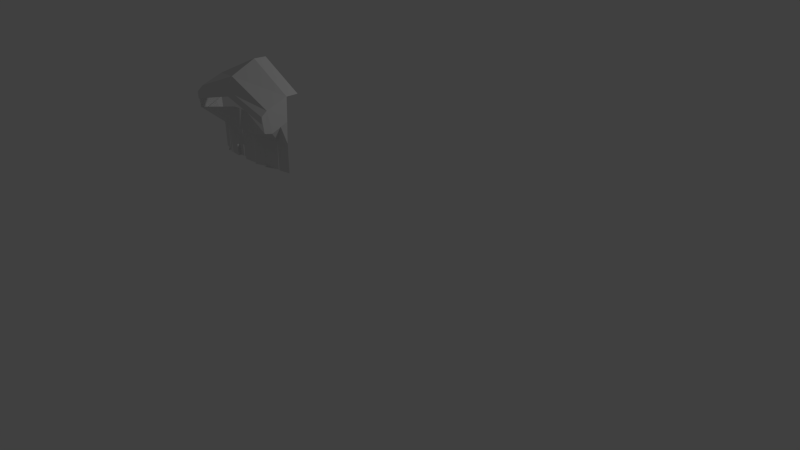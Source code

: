 # Source: helmet.blend  (saved by Blender 2.67.0; exported with 4.5.12 LTS)
import bpy
from mathutils import Matrix  # noqa: F401  (used for matrix-valued properties, if any)

bpy.ops.wm.read_factory_settings(use_empty=True)
scene = bpy.context.scene
scene.name = 'Scene'

# ---- collections
col_collection_1 = bpy.data.collections.new('Collection 1'); scene.collection.children.link(col_collection_1)

# ---- world
world_world = bpy.data.worlds.new('World'); scene.world = world_world
world_world.color = (0.05088, 0.05088, 0.05088)
world_world.use_sun_shadow = False
world_world.sun_shadow_jitter_overblur = 0.0
world_world.cycles.sampling_method = 'MANUAL'
world_world.cycles.sample_map_resolution = 256

# ---- cameras
cam_camera = bpy.data.cameras.new('Camera')
cam_camera.clip_end = 100.0
cam_camera.lens = 35.0
cam_camera.sensor_width = 32.0
cam_camera.sensor_height = 18.0
cam_camera.ortho_scale = 7.314
cam_camera.dof.focus_distance = 0.0
cam_camera.dof.aperture_fstop = 128.0

# ---- lights
light_lamp = bpy.data.lights.new('Lamp', 'POINT')
light_lamp.transmission_factor = 0.0
light_lamp.cutoff_distance = 30.0
light_lamp.energy = 100.0
light_lamp.shadow_buffer_clip_start = 1.001
light_lamp.shadow_soft_size = 0.1
light_lamp.shadow_maximum_resolution = 0.006
light_lamp.use_absolute_resolution = True
light_lamp.cycles.use_multiple_importance_sampling = False

# ---- meshes
me_plane = bpy.data.meshes.new('Plane')
me_plane.from_pydata([(-1.855, 2.528, 0.5877), (-1.605, 2.616, 0.5877), (1.0, 2.553, 0.4895), (1.0, 2.917, -1.226e-06), (-1.0, 2.903, -0.001015), (-1.847, 2.753, 0.002242), (-1.783, 1.992, 0.01401), (-1.468, 2.615, 0.5877), (-1.56, 2.881, 0.002242), (-1.419, 2.875, 0.002242), (-1.783, 1.863, 0.006209), (-1.92, 2.477, 0.5853), (-1.913, 2.631, -0.0001329), (-1.811, 2.28, 0.5931), (-1.626, 2.359, 0.5986), (-1.628, 2.119, 0.5794), (-1.704, 2.325, 0.5878), (-1.899, 2.297, 0.5853), (-1.675, 2.138, 0.4718), (-1.812, 2.274, 0.5909), (-1.732, 2.156, 0.3444), (-1.901, 2.3, 0.5878), (-1.79, 2.163, 0.2261), (-1.922, 2.401, 0.5799), (-1.915, 2.555, -0.005559), (-1.781, 2.389, 0.1073), (-1.783, 2.171, 0.08808), (-1.628, 1.932, 0.5755), (-1.675, 1.95, 0.4679), (-1.628, 1.788, 0.5755), (-1.675, 1.806, 0.4679), (-1.68, 1.95, 0.464), (-1.737, 1.969, 0.3366), (-1.68, 1.814, 0.4601), (-1.742, 1.832, 0.3327), (-1.675, 1.814, 0.4601), (-1.766, 1.832, 0.3327), (-1.732, 1.969, 0.3366), (-1.79, 1.976, 0.2183), (-1.737, 1.832, 0.3327), (-1.795, 1.84, 0.2144), (-1.732, 1.832, 0.3327), (-1.79, 1.84, 0.2144), (-1.79, 1.98, 0.2144), (-1.812, 1.988, 0.07638), (-1.79, 1.851, 0.2066), (-1.812, 1.859, 0.06859), (-1.781, 2.393, 0.01762), (-1.812, 2.175, -0.001588), (-1.783, 2.179, 0.006209), (-1.783, 1.996, -0.005487), (-1.783, 1.988, 0.07638), (-1.783, 1.859, 0.06859)], [(4, 9), (3, 4), (2, 3)], [(0, 5, 12, 11), (1, 8, 5, 0), (7, 9, 8, 1), (1, 0, 13, 14), (0, 11, 17, 13), (18, 16, 19, 20), (20, 19, 21, 22), (11, 12, 24, 23), (22, 21, 25, 26), (15, 18, 28, 27), (27, 28, 30, 29), (18, 20, 32, 31), (31, 32, 34, 33), (33, 34, 36, 35), (20, 22, 38, 37), (37, 38, 40, 39), (39, 40, 42, 41), (22, 26, 44, 43), (43, 44, 46, 45), (26, 25, 47, 48), (44, 26, 49, 50), (46, 44, 51, 52), (52, 51, 6, 10), (15, 14, 16, 18)])
me_plane.use_remesh_preserve_volume = False
me_plane.use_remesh_preserve_attributes = False
me_plane.use_mirror_vertex_groups = False
me_plane.update()

# ---- objects
ob_plane = bpy.data.objects.new('Plane', me_plane)
ob_lamp = bpy.data.objects.new('Lamp', light_lamp)
ob_camera = bpy.data.objects.new('Camera', cam_camera)

# ---- transforms, parenting, visibility, modifiers, constraints
ob_plane.location = (0.0, 0.0, 0.0)
ob_plane.rotation_euler = (1.571, 0.0, 1.571)
ob_plane.lineart.crease_threshold = 0.0
_m = ob_plane.modifiers.new('Mirror', 'MIRROR')
_m.use_axis = (False, False, True)
ob_lamp.location = (4.076, 1.005, 5.904)
ob_lamp.rotation_euler = (0.6503, 0.05522, 1.866)
ob_lamp.lock_rotations_4d = False
ob_lamp.empty_display_type = 'ARROWS'
ob_lamp.color = (0.0, 0.0, 0.0, 0.0)
ob_lamp.lineart.crease_threshold = 0.0
ob_camera.location = (7.481, -6.508, 5.344)
ob_camera.rotation_euler = (1.109, 0.01082, 0.8149)
ob_camera.lock_rotations_4d = False
ob_camera.empty_display_type = 'ARROWS'
ob_camera.color = (0.0, 0.0, 0.0, 0.0)
ob_camera.display_type = 'WIRE'
ob_camera.lineart.crease_threshold = 0.0

# ---- collection membership
col_collection_1.objects.link(ob_plane)
col_collection_1.objects.link(ob_lamp)
col_collection_1.objects.link(ob_camera)

# ---- scene / render settings (as saved in the file)
scene.camera = ob_camera
scene.frame_start = 1; scene.frame_end = 250; scene.frame_set(1)
scene.render.engine = 'BLENDER_EEVEE_NEXT'
scene.render.image_settings.color_mode = 'RGB'
scene.render.image_settings.compression = 90
scene.render.resolution_percentage = 50
scene.render.dither_intensity = 0.0
scene.cycles.use_denoising = False
scene.cycles.samples = 10
scene.cycles.sampling_pattern = 'TABULATED_SOBOL'
scene.cycles.light_sampling_threshold = 0.0
scene.cycles.use_adaptive_sampling = False
scene.cycles.use_light_tree = False
scene.cycles.blur_glossy = 0.0
scene.cycles.volume_bounces = 1
scene.cycles.pixel_filter_type = 'GAUSSIAN'
scene.cycles.sample_clamp_indirect = 0.0
scene.view_settings.view_transform = 'Standard'
bpy.context.view_layer.update()
